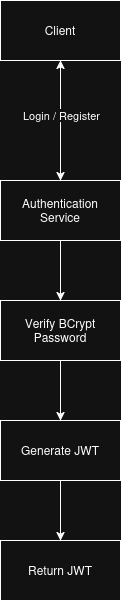

The diagram above was exported from draw.io. Its source (the exported page's mxGraphModel, read from the mxfile embedded in the PNG):
<mxGraphModel dx="920" dy="579" grid="1" gridSize="10" guides="1" tooltips="1" connect="1" arrows="1" fold="1" page="1" pageScale="1" pageWidth="850" pageHeight="1100" math="0" shadow="0">
  <root>
    <mxCell id="0" />
    <mxCell id="1" parent="0" />
    <mxCell id="DI66I5Bh2Xx6RxOdU5Uv-1" parent="1" style="rounded=0;whiteSpace=wrap;html=1;" value="&lt;div&gt;Client&lt;/div&gt;" vertex="1">
      <mxGeometry height="60" width="120" x="280" y="100" as="geometry" />
    </mxCell>
    <mxCell id="DI66I5Bh2Xx6RxOdU5Uv-4" edge="1" parent="1" style="endArrow=classic;startArrow=classic;html=1;rounded=0;entryX=0.5;entryY=1;entryDx=0;entryDy=0;" target="DI66I5Bh2Xx6RxOdU5Uv-1" value="">
      <mxGeometry height="50" relative="1" width="50" as="geometry">
        <mxPoint x="340" y="280" as="sourcePoint" />
        <mxPoint x="330" y="260" as="targetPoint" />
      </mxGeometry>
    </mxCell>
    <mxCell id="DI66I5Bh2Xx6RxOdU5Uv-12" connectable="0" parent="DI66I5Bh2Xx6RxOdU5Uv-4" style="edgeLabel;html=1;align=center;verticalAlign=middle;resizable=0;points=[];" value="Login / Register" vertex="1">
      <mxGeometry relative="1" x="0.0933" as="geometry">
        <mxPoint as="offset" />
      </mxGeometry>
    </mxCell>
    <mxCell id="DI66I5Bh2Xx6RxOdU5Uv-5" parent="1" style="rounded=0;whiteSpace=wrap;html=1;" value="Authentication Service" vertex="1">
      <mxGeometry height="60" width="120" x="280" y="280" as="geometry" />
    </mxCell>
    <mxCell id="DI66I5Bh2Xx6RxOdU5Uv-6" edge="1" parent="1" source="DI66I5Bh2Xx6RxOdU5Uv-5" style="endArrow=classic;html=1;rounded=0;exitX=0.5;exitY=1;exitDx=0;exitDy=0;" value="">
      <mxGeometry height="50" relative="1" width="50" as="geometry">
        <mxPoint x="370" y="510" as="sourcePoint" />
        <mxPoint x="340" y="400" as="targetPoint" />
      </mxGeometry>
    </mxCell>
    <mxCell id="DI66I5Bh2Xx6RxOdU5Uv-7" parent="1" style="rounded=0;whiteSpace=wrap;html=1;" value="Verify BCrypt Password" vertex="1">
      <mxGeometry height="60" width="120" x="280" y="400" as="geometry" />
    </mxCell>
    <mxCell id="DI66I5Bh2Xx6RxOdU5Uv-8" edge="1" parent="1" source="DI66I5Bh2Xx6RxOdU5Uv-7" style="endArrow=classic;html=1;rounded=0;exitX=0.5;exitY=1;exitDx=0;exitDy=0;" value="">
      <mxGeometry height="50" relative="1" width="50" as="geometry">
        <mxPoint x="320" y="540" as="sourcePoint" />
        <mxPoint x="340" y="520" as="targetPoint" />
      </mxGeometry>
    </mxCell>
    <mxCell id="DI66I5Bh2Xx6RxOdU5Uv-9" parent="1" style="rounded=0;whiteSpace=wrap;html=1;" value="Generate JWT" vertex="1">
      <mxGeometry height="60" width="120" x="280" y="520" as="geometry" />
    </mxCell>
    <mxCell id="DI66I5Bh2Xx6RxOdU5Uv-10" edge="1" parent="1" source="DI66I5Bh2Xx6RxOdU5Uv-9" style="endArrow=classic;html=1;rounded=0;exitX=0.5;exitY=1;exitDx=0;exitDy=0;" value="">
      <mxGeometry height="50" relative="1" width="50" as="geometry">
        <mxPoint x="360" y="690" as="sourcePoint" />
        <mxPoint x="340" y="640" as="targetPoint" />
      </mxGeometry>
    </mxCell>
    <mxCell id="DI66I5Bh2Xx6RxOdU5Uv-11" parent="1" style="rounded=0;whiteSpace=wrap;html=1;" value="Return JWT" vertex="1">
      <mxGeometry height="60" width="120" x="280" y="640" as="geometry" />
    </mxCell>
  </root>
</mxGraphModel>